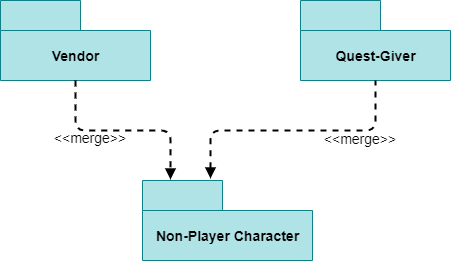

The diagram above was exported from draw.io. Its source (the exported page's mxGraphModel, read from the mxfile embedded in the PNG):
<mxGraphModel dx="813" dy="454" grid="1" gridSize="10" guides="1" tooltips="1" connect="1" arrows="1" fold="1" page="1" pageScale="1" pageWidth="850" pageHeight="1100" math="0" shadow="0">
  <root>
    <mxCell id="0" />
    <mxCell id="1" parent="0" />
    <mxCell id="UwFnKGWHMU0xaoZlAa38-1" value="Vendor" style="shape=folder;fontStyle=1;tabWidth=80;tabHeight=30;tabPosition=left;html=1;boundedLbl=1;fontSize=14;fillColor=#b0e3e6;strokeColor=#0e8088;" vertex="1" parent="1">
      <mxGeometry x="200" y="200" width="150" height="80" as="geometry" />
    </mxCell>
    <mxCell id="UwFnKGWHMU0xaoZlAa38-2" value="Quest-Giver" style="shape=folder;fontStyle=1;tabWidth=80;tabHeight=30;tabPosition=left;html=1;boundedLbl=1;fontSize=14;fillColor=#b0e3e6;strokeColor=#0e8088;" vertex="1" parent="1">
      <mxGeometry x="500" y="200" width="150" height="80" as="geometry" />
    </mxCell>
    <mxCell id="UwFnKGWHMU0xaoZlAa38-3" value="Non-Player Character" style="shape=folder;fontStyle=1;tabWidth=80;tabHeight=30;tabPosition=left;html=1;boundedLbl=1;fontSize=14;fillColor=#b0e3e6;strokeColor=#0e8088;" vertex="1" parent="1">
      <mxGeometry x="342" y="380" width="170" height="80" as="geometry" />
    </mxCell>
    <mxCell id="UwFnKGWHMU0xaoZlAa38-4" value="" style="endArrow=block;dashed=1;html=1;fontSize=14;exitX=0.5;exitY=1;exitDx=0;exitDy=0;exitPerimeter=0;strokeWidth=2;endFill=1;" edge="1" parent="1" source="UwFnKGWHMU0xaoZlAa38-1">
      <mxGeometry width="50" height="50" relative="1" as="geometry">
        <mxPoint x="380" y="350" as="sourcePoint" />
        <mxPoint x="370" y="379" as="targetPoint" />
        <Array as="points">
          <mxPoint x="275" y="330" />
          <mxPoint x="370" y="330" />
        </Array>
      </mxGeometry>
    </mxCell>
    <mxCell id="UwFnKGWHMU0xaoZlAa38-5" value="" style="endArrow=none;dashed=1;html=1;fontSize=14;strokeWidth=2;entryX=0.5;entryY=1;entryDx=0;entryDy=0;entryPerimeter=0;startArrow=block;startFill=1;" edge="1" parent="1" target="UwFnKGWHMU0xaoZlAa38-2">
      <mxGeometry width="50" height="50" relative="1" as="geometry">
        <mxPoint x="410" y="378" as="sourcePoint" />
        <mxPoint x="530" y="330" as="targetPoint" />
        <Array as="points">
          <mxPoint x="410" y="330" />
          <mxPoint x="575" y="330" />
        </Array>
      </mxGeometry>
    </mxCell>
    <mxCell id="UwFnKGWHMU0xaoZlAa38-6" value="&amp;lt;&amp;lt;merge&amp;gt;&amp;gt;" style="text;html=1;strokeColor=none;fillColor=none;align=center;verticalAlign=middle;whiteSpace=wrap;rounded=0;fontSize=14;" vertex="1" parent="1">
      <mxGeometry x="270" y="327" width="40" height="20" as="geometry" />
    </mxCell>
    <mxCell id="UwFnKGWHMU0xaoZlAa38-8" value="&amp;lt;&amp;lt;merge&amp;gt;&amp;gt;" style="text;html=1;strokeColor=none;fillColor=none;align=center;verticalAlign=middle;whiteSpace=wrap;rounded=0;fontSize=14;" vertex="1" parent="1">
      <mxGeometry x="540" y="328" width="40" height="20" as="geometry" />
    </mxCell>
  </root>
</mxGraphModel>